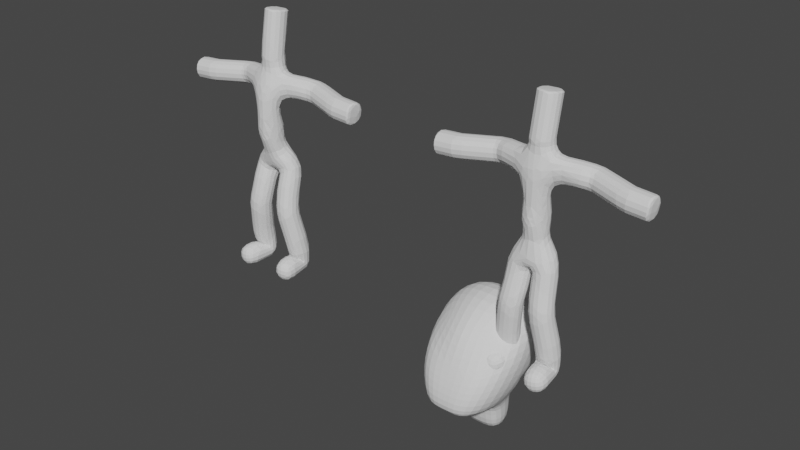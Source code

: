 # Source: Humano.blend  (saved by Blender 3.2.14; exported with 4.5.12 LTS)
import bpy
from mathutils import Matrix  # noqa: F401  (used for matrix-valued properties, if any)

bpy.ops.wm.read_factory_settings(use_empty=True)
scene = bpy.context.scene
scene.name = 'Scene'

# ---- collections
col_collection = bpy.data.collections.new('Collection'); scene.collection.children.link(col_collection)

# ---- world
world_world = bpy.data.worlds.new('World'); scene.world = world_world
world_world.use_nodes = True; world_world.node_tree.nodes.clear()
_N = world_world.node_tree.nodes; _L = world_world.node_tree.links
n0 = _N.new('ShaderNodeOutputWorld'); n0.name = 'World Output'; n0.location = (300, 300)
n1 = _N.new('ShaderNodeBackground'); n1.name = 'Background'; n1.location = (10, 300)
n1.inputs[0].default_value = (0.05088, 0.05088, 0.05088, 1.0)
_L.new(n1.outputs[0], n0.inputs[0])
n0.is_active_output = True
world_world.color = (0.05088, 0.05088, 0.05088)
world_world.use_sun_shadow = False
world_world.sun_shadow_jitter_overblur = 0.0

# ---- meshes
me_cube_001 = bpy.data.meshes.new('Cube.001')
me_cube_001.from_pydata([(0.0, 1.0, 1.0), (0.0, 0.6784, -1.0), (0.0, -1.221, -1.0), (0.0, -0.8272, 0.7303), (0.5335, 0.9191, 1.0), (0.5313, 0.6784, -1.0), (0.5738, -0.2203, 0.7303), (0.3633, -1.221, -1.0), (0.0, -0.3523, -1.0), (0.0, 0.05162, 1.334), (0.6817, -0.6348, -1.0), (0.9865, 0.4225, 0.9228), (0.0, 1.428, 0.03342), (0.7542, -0.982, 0.03342), (0.0, -0.982, 0.03342), (0.7808, 1.266, 0.03342), (1.108, 0.05162, 0.4526), (0.0, 1.202, -0.4833), (0.5428, -1.186, -0.4833), (0.0, -1.186, -0.4833), (0.7235, 1.202, -0.4833), (0.991, -0.6055, -0.4833), (0.4133, 0.5964, -1.186), (0.0, 0.5964, -1.186), (0.5637, -0.1463, -1.186), (0.0, -0.1463, -1.186), (0.4189, 0.6784, -1.901), (0.0, 0.6784, -1.901), (0.5693, -0.1463, -1.901), (0.0, -0.1463, -1.901)], [], [(12, 0, 4, 15), (16, 11, 6, 13), (14, 19, 18, 13), (11, 9, 3, 6), (8, 10, 7, 2), (5, 10, 24, 22), (4, 0, 9, 11), (15, 4, 11, 16), (20, 15, 16, 21), (21, 16, 13, 18), (17, 12, 15, 20), (1, 17, 20, 5), (10, 21, 18, 7), (7, 18, 19, 2), (5, 20, 21, 10), (14, 13, 6, 3), (23, 22, 26, 27), (1, 5, 22, 23), (10, 8, 25, 24), (27, 26, 28, 29), (24, 25, 29, 28), (22, 24, 28, 26)])
_uv = me_cube_001.uv_layers.new(name='UVMap')
_uv.uv.foreach_set('vector', [0.5, 0.125, 0.625, 0.125, 0.625, 0.25, 0.5, 0.25, 0.5, 0.375, 0.625, 0.375, 0.625, 0.5, 0.5, 0.5, 0.5, 0.625, 0.4375, 0.625, 0.4375, 0.5, 0.5, 0.5, 0.625, 0.625, 0.75, 0.625, 0.75, 0.75, 0.625, 0.75, 0.25, 0.6647, 0.375, 0.625, 0.375, 0.75, 0.25, 0.75, 0.375, 0.25, 0.375, 0.375, 0.375, 0.375, 0.375, 0.25, 0.625, 0.5, 0.75, 0.5, 0.75, 0.625, 0.625, 0.625, 0.5, 0.25, 0.625, 0.25, 0.625, 0.375, 0.5, 0.375, 0.4375, 0.25, 0.5, 0.25, 0.5, 0.375, 0.4375, 0.375, 0.4375, 0.375, 0.5, 0.375, 0.5, 0.5, 0.4375, 0.5, 0.4375, 0.125, 0.5, 0.125, 0.5, 0.25, 0.4375, 0.25, 0.375, 0.125, 0.4375, 0.125, 0.4375, 0.25, 0.375, 0.25, 0.375, 0.375, 0.4375, 0.375, 0.4375, 0.5, 0.375, 0.5, 0.375, 0.5, 0.4375, 0.5, 0.4375, 0.625, 0.375, 0.625, 0.375, 0.25, 0.4375, 0.25, 0.4375, 0.375, 0.375, 0.375, 0.5, 0.625, 0.5, 0.5, 0.625, 0.5, 0.625, 0.625, 0.375, 0.125, 0.375, 0.25, 0.375, 0.25, 0.375, 0.125, 0.375, 0.125, 0.375, 0.25, 0.375, 0.25, 0.375, 0.125, 0.375, 0.625, 0.25, 0.6647, 0.25, 0.6647, 0.375, 0.625, 0.25, 0.5, 0.375, 0.5, 0.375, 0.625, 0.25, 0.6647, 0.375, 0.625, 0.25, 0.6647, 0.25, 0.6647, 0.375, 0.625, 0.375, 0.25, 0.375, 0.375, 0.375, 0.375, 0.375, 0.25])
me_cube_001.update()
me_plane = bpy.data.meshes.new('Plane')
me_plane.from_pydata([(-1.597e-17, 0.1509, 0.02014), (1.678e-17, 0.003459, -0.9578), (0.0, 0.0, -3.022), (0.3407, 0.07429, -3.293), (0.403, -0.2233, -4.19), (0.478, -0.003318, -5.461), (0.0, -0.1786, -1.442), (0.9581, 0.2495, -1.556), (1.718, -0.006743, -1.611), (2.184, -0.006743, -1.644), (-1.497e-17, 0.1465, -0.009546), (1.668e-17, -0.0205, -0.9186), (1.894e-17, -0.006287, -1.022), (0.0, 0.03176, -1.236), (0.02623, -0.2192, -1.801), (-4.528e-17, -0.2065, -2.572), (8.54e-19, 0.06297, -0.4641), (0.5788, -0.7166, -5.461), (0.5186, -0.2908, -5.41), (0.5207, -0.05099, -5.17), (0.4294, -0.1766, -4.456), (0.3601, -0.1596, -3.934), (0.4976, -0.1138, -4.813), (0.3465, -0.0798, -3.614), (0.5972, 0.1247, -1.499), (1.338, 0.1214, -1.583), (1.148, 0.1854, -1.57), (0.7185, 0.1871, -1.528), (1.805, -0.006743, -1.617), (2.116, -0.006743, -1.639), (0.2986, -0.02692, -1.47)], [(11, 1), (15, 2), (2, 3), (21, 4), (19, 5), (13, 6), (27, 7), (25, 8), (29, 9), (0, 10), (16, 11), (1, 12), (6, 14), (14, 15), (10, 16), (18, 17), (5, 18), (22, 19), (4, 20), (23, 21), (20, 22), (3, 23), (30, 24), (26, 25), (7, 26), (24, 27), (8, 28), (28, 29), (6, 30), (12, 13)], [])
_uv = me_plane.uv_layers.new(name='UVMap')
_uv.uv.foreach_set('vector', [])
me_plane.update()
me_plane_001 = bpy.data.meshes.new('Plane.001')
me_plane_001.from_pydata([(-1.597e-17, 0.1509, -0.152), (1.678e-17, 0.003459, -1.024), (0.0, 0.0, -3.022), (0.2704, -0.03709, -3.293), (0.3328, -0.2233, -4.19), (0.4077, -0.003318, -5.461), (0.0, -0.01152, -1.442), (0.9581, 0.2495, -1.556), (1.718, -0.006743, -1.611), (2.184, -0.006743, -1.644), (-1.497e-17, 0.1465, -0.1817), (1.668e-17, -0.0205, -0.9851), (1.894e-17, -0.006287, -1.089), (0.0, 0.03176, -1.236), (0.02623, -0.06755, -1.801), (-4.528e-17, -0.03944, -2.572), (8.54e-19, 0.06297, -0.6362), (0.5086, -0.7166, -5.461), (0.4484, -0.2908, -5.41), (0.4505, -0.05099, -5.17), (0.3591, -0.1766, -4.456), (0.2899, -0.1596, -3.934), (0.4273, -0.1138, -4.813), (0.2762, -0.0798, -3.614), (0.6576, 0.1247, -1.499), (1.338, 0.1214, -1.583), (1.148, 0.1854, -1.57), (0.7789, 0.1871, -1.528), (1.805, -0.006743, -1.617), (2.116, -0.006743, -1.639), (0.359, -0.02692, -1.47)], [(11, 1), (15, 2), (2, 3), (21, 4), (19, 5), (13, 6), (27, 7), (25, 8), (29, 9), (0, 10), (16, 11), (1, 12), (6, 14), (14, 15), (10, 16), (18, 17), (5, 18), (22, 19), (4, 20), (23, 21), (20, 22), (3, 23), (30, 24), (26, 25), (7, 26), (24, 27), (8, 28), (28, 29), (6, 30), (12, 13)], [])
_uv = me_plane_001.uv_layers.new(name='UVMap')
_uv.uv.foreach_set('vector', [])
me_plane_001.update()

# ---- objects
ob_cube = bpy.data.objects.new('Cube', me_cube_001)
ob_plane = bpy.data.objects.new('Plane', me_plane)
ob_plane_001 = bpy.data.objects.new('Plane.001', me_plane_001)

# ---- transforms, parenting, visibility, modifiers, constraints
ob_cube.location = (5.329, 0.0, 0.0)
_m = ob_cube.modifiers.new('Mirror', 'MIRROR')
_m = ob_cube.modifiers.new('Subdivision', 'SUBSURF')
_m.levels = 2
ob_plane.location = (0.0, 0.0, 5.604)
_m = ob_plane.modifiers.new('Mirror', 'MIRROR')
_m = ob_plane.modifiers.new('Skin', 'SKIN')
_m = ob_plane.modifiers.new('Subdivision', 'SUBSURF')
_m.levels = 2
_m = ob_plane.modifiers.new('Decimate', 'DECIMATE')
_m.ratio = 0.3
ob_plane_001.location = (6.418, 0.0, 5.604)
_m = ob_plane_001.modifiers.new('Mirror', 'MIRROR')
_m = ob_plane_001.modifiers.new('Skin', 'SKIN')
_m = ob_plane_001.modifiers.new('Subdivision', 'SUBSURF')
_m.levels = 2
_m = ob_plane_001.modifiers.new('Decimate', 'DECIMATE')
_m.ratio = 0.3

# ---- collection membership
col_collection.objects.link(ob_cube)
col_collection.objects.link(ob_plane)
col_collection.objects.link(ob_plane_001)

# ---- scene / render settings (as saved in the file)
scene.frame_start = 1; scene.frame_end = 250; scene.frame_set(0)
scene.render.engine = 'BLENDER_EEVEE_NEXT'
scene.cycles.sampling_pattern = 'TABULATED_SOBOL'
scene.cycles.use_light_tree = False
scene.view_settings.view_transform = 'Filmic'
bpy.context.view_layer.update()

# ---- added for rendering (the .blend has no active camera and no usable light): camera, sun
cam_auto = bpy.data.cameras.new('AutoCamera')
cam_auto.lens = 50.0
cam_auto.sensor_width = 36.0
cam_auto.clip_end = 1000.0
ob_auto_camera = bpy.data.objects.new('AutoCamera', cam_auto)
scene.collection.objects.link(ob_auto_camera)
ob_auto_camera.location = (15.6277, -14.799, 11.8087)
ob_auto_camera.rotation_euler = (1.09748, -7.21219e-08, 0.694738)
scene.camera = ob_auto_camera
light_auto_sun = bpy.data.lights.new('AutoSun', 'SUN')
light_auto_sun.energy = 3.0
light_auto_sun.angle = 0.0523599
ob_auto_sun = bpy.data.objects.new('AutoSun', light_auto_sun)
scene.collection.objects.link(ob_auto_sun)
ob_auto_sun.rotation_euler = (0.872665, 0.174533, 0.523599)
bpy.context.view_layer.update()
